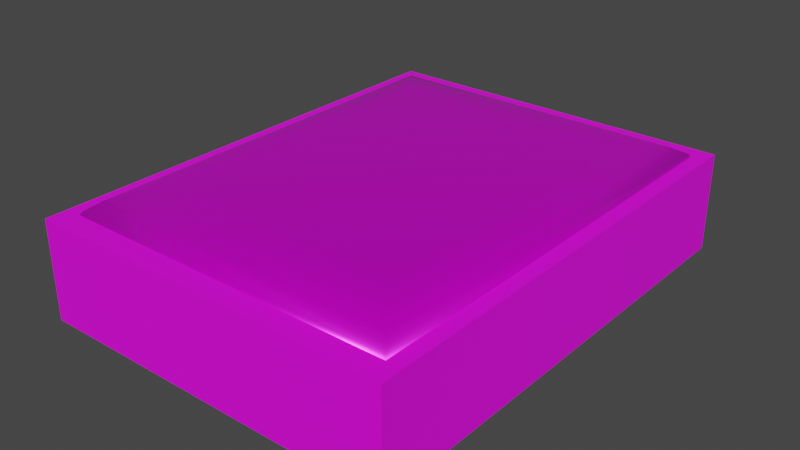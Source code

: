 # Source: PowerGridBox.blend  (saved by Blender 4.1.24; exported with 4.5.12 LTS)
import bpy
from mathutils import Matrix  # noqa: F401  (used for matrix-valued properties, if any)

bpy.ops.wm.read_factory_settings(use_empty=True)
scene = bpy.context.scene
scene.name = 'Scene'

# ---- collections
col_collection = bpy.data.collections.new('Collection'); scene.collection.children.link(col_collection)

# ---- images (referenced by path relative to the original .blend; pixels are not part of the script)
import os
ASSET_DIR = os.environ.get("B2B_ASSET_DIR", "")  # directory of the original .blend (textures are referenced by path, not embedded)
HERE = os.path.dirname(os.path.abspath(__file__))  # packed textures are extracted next to this script under _unpacked/

def load_image(name, relpath, width, height, colorspace="sRGB"):
    """Load a texture the original file referenced (path relative to the .blend, or extracted next to this script)."""
    p = next((c for c in (os.path.join(HERE, relpath), os.path.join(ASSET_DIR, relpath)) if relpath and os.path.exists(c)), "")
    if p:
        img = bpy.data.images.load(p, check_existing=True)
        img.name = name
    else:  # same state as the original file: an image datablock whose file is absent (Cycles renders it pink)
        img = bpy.data.images.new(name, width, height)
        img.source = "FILE"
        img.filepath = "//" + (relpath or name)
    img.colorspace_settings.name = colorspace
    return img
img_metal_png = load_image('Metal.png', 'Metal.png', 1024, 1024, 'sRGB')
img_powergridboxtex = load_image('PowerGridBoxTex_', 'PowerGridBoxTex_.png', 1024, 1024, 'sRGB')
img_electricdoortex__png = load_image('ElectricDoorTex_.png', 'ElectricDoorTex_.png', 1024, 1024, 'sRGB')

# ---- materials (node trees are filled in below, after node groups)
mat_boxtex = bpy.data.materials.new('BoxTex')
mat_door = bpy.data.materials.new('Door')

# ---- material node trees
mat_boxtex.use_nodes = True; mat_boxtex.node_tree.nodes.clear()
_N = mat_boxtex.node_tree.nodes; _L = mat_boxtex.node_tree.links
n0 = _N.new('ShaderNodeBsdfPrincipled'); n0.name = 'Principled BSDF'; n0.location = (10, 300)
n0.distribution = 'GGX'
n0.subsurface_method = 'RANDOM_WALK_SKIN'
n0.inputs[3].default_value = 1.45
n0.inputs[27].default_value = (0.0, 0.0, 0.0, 1.0)
n0.inputs[28].default_value = 1.0
n1 = _N.new('ShaderNodeOutputMaterial'); n1.name = 'Material Output'; n1.location = (300, 300)
n2 = _N.new('ShaderNodeTexImage'); n2.name = 'Image Texture'; n2.location = (-410, 244)
n2.image = img_metal_png
n3 = _N.new('ShaderNodeTexCoord'); n3.name = 'Texture Coordinate'; n3.location = (-1000, 180)
n4 = _N.new('ShaderNodeMapping'); n4.name = 'Mapping'; n4.location = (-744, 246)
n4.inputs[3].default_value = (2.0, 2.0, 5.0)
n5 = _N.new('ShaderNodeTexImage'); n5.name = 'Image Texture.001'; n5.location = (-404, -47)
n5.image = img_powergridboxtex
_L.new(n0.outputs[0], n1.inputs[0])
_L.new(n3.outputs[2], n4.inputs[0])
_L.new(n4.outputs[0], n2.inputs[0])
_L.new(n5.outputs[0], n0.inputs[0])
n1.is_active_output = True
mat_door.use_nodes = True; mat_door.node_tree.nodes.clear()
_N = mat_door.node_tree.nodes; _L = mat_door.node_tree.links
n0 = _N.new('ShaderNodeBsdfPrincipled'); n0.name = 'Principled BSDF'; n0.location = (10, 300)
n0.inputs[1].default_value = 0.4727
n0.inputs[2].default_value = 0.3068
n1 = _N.new('ShaderNodeOutputMaterial'); n1.name = 'Material Output'; n1.location = (300, 300)
n2 = _N.new('ShaderNodeTexImage'); n2.name = 'Image Texture'; n2.location = (-420, 242)
n2.image = img_electricdoortex__png
_L.new(n0.outputs[0], n1.inputs[0])
_L.new(n2.outputs[0], n0.inputs[0])
n1.is_active_output = True

# ---- world
world_world = bpy.data.worlds.new('World'); scene.world = world_world
world_world.use_nodes = True; world_world.node_tree.nodes.clear()
_N = world_world.node_tree.nodes; _L = world_world.node_tree.links
n0 = _N.new('ShaderNodeOutputWorld'); n0.name = 'World Output'; n0.location = (300, 300)
n1 = _N.new('ShaderNodeBackground'); n1.name = 'Background'; n1.location = (10, 300)
n1.inputs[0].default_value = (0.05088, 0.05088, 0.05088, 1.0)
_L.new(n1.outputs[0], n0.inputs[0])
n0.is_active_output = True
world_world.color = (0.05088, 0.05088, 0.05088)
world_world.use_sun_shadow = False
world_world.sun_shadow_jitter_overblur = 0.0

# ---- meshes
me_cube = bpy.data.meshes.new('Cube')
me_cube.from_pydata([(0.4795, 0.6247, -0.1079), (0.4795, -0.6247, -0.1079), (-0.4795, 0.6247, -0.1079), (-0.4795, -0.6247, -0.1079), (0.4795, 0.6247, 0.1496), (0.4795, -0.6247, 0.1496), (-0.4795, 0.6247, 0.1496), (-0.4795, -0.6247, 0.1496), (0.3958, 0.5686, 0.1496), (0.436, 0.5394, 0.1496), (0.4558, 0.5941, 0.1496), (0.4159, 0.5647, 0.1496), (0.4307, 0.554, 0.1496), (0.436, -0.5394, 0.1496), (0.3958, -0.5686, 0.1496), (0.4558, -0.5941, 0.1496), (0.4307, -0.554, 0.1496), (0.4159, -0.5647, 0.1496), (-0.436, 0.5394, 0.1496), (-0.3958, 0.5686, 0.1496), (-0.4558, 0.5941, 0.1496), (-0.4307, 0.554, 0.1496), (-0.4159, 0.5647, 0.1496), (-0.3958, -0.5686, 0.1496), (-0.436, -0.5394, 0.1496), (-0.4558, -0.5941, 0.1496), (-0.4159, -0.5647, 0.1496), (-0.4307, -0.554, 0.1496), (0.436, 0.5394, 0.08962), (0.3958, 0.5686, 0.08962), (0.3958, 0.5394, 0.0651), (0.4307, 0.554, 0.08962), (0.4307, 0.5394, 0.07737), (0.4255, 0.5534, 0.07789), (0.3958, 0.5647, 0.07737), (0.4159, 0.5647, 0.08962), (0.4151, 0.5609, 0.07789), (0.4159, 0.5394, 0.06837), (0.3958, 0.554, 0.06837), (0.4151, 0.5534, 0.07156), (0.436, -0.5394, 0.08962), (0.3958, -0.5394, 0.0651), (0.3958, -0.5686, 0.08962), (0.4307, -0.5394, 0.07737), (0.4307, -0.554, 0.08962), (0.4255, -0.5534, 0.07789), (0.3958, -0.554, 0.06837), (0.4159, -0.5394, 0.06837), (0.4151, -0.5534, 0.07156), (0.4159, -0.5647, 0.08962), (0.3958, -0.5647, 0.07737), (0.4151, -0.5609, 0.07789), (-0.436, 0.5394, 0.08962), (-0.3958, 0.5394, 0.0651), (-0.3958, 0.5686, 0.08962), (-0.4307, 0.5394, 0.07737), (-0.4307, 0.554, 0.08962), (-0.4255, 0.5534, 0.07789), (-0.3958, 0.554, 0.06837), (-0.4159, 0.5394, 0.06837), (-0.4151, 0.5534, 0.07156), (-0.4159, 0.5647, 0.08962), (-0.3958, 0.5647, 0.07737), (-0.4151, 0.5609, 0.07789), (-0.436, -0.5394, 0.08962), (-0.3958, -0.5686, 0.08962), (-0.3958, -0.5394, 0.0651), (-0.4307, -0.554, 0.08962), (-0.4307, -0.5394, 0.07737), (-0.4255, -0.5534, 0.07789), (-0.3958, -0.5647, 0.07737), (-0.4159, -0.5647, 0.08962), (-0.4151, -0.5609, 0.07789), (-0.4159, -0.5394, 0.06837), (-0.3958, -0.554, 0.06837), (-0.4151, -0.5534, 0.07156), (-0.436, 0.5394, 0.1334), (-0.4307, 0.554, 0.1334), (-0.4159, 0.5647, 0.1334), (-0.3958, 0.5686, 0.1334), (0.436, 0.5394, 0.1334), (0.4307, 0.554, 0.1334), (0.4159, 0.5647, 0.1334), (0.3958, 0.5686, 0.1334), (0.3958, -0.5686, 0.1334), (0.4159, -0.5647, 0.1334), (0.4307, -0.554, 0.1334), (0.436, -0.5394, 0.1334), (-0.436, -0.5394, 0.1334), (-0.4307, -0.554, 0.1334), (-0.4159, -0.5647, 0.1334), (-0.3958, -0.5686, 0.1334), (0.3866, 0.5553, 0.1494), (0.4062, 0.5515, 0.1494), (0.4206, 0.5411, 0.1494), (0.4258, 0.5268, 0.1494), (0.4258, -0.5268, 0.1494), (0.4206, -0.5411, 0.1494), (0.4062, -0.5515, 0.1494), (0.3866, -0.5553, 0.1494), (-0.4258, 0.5268, 0.1494), (-0.4206, 0.5411, 0.1494), (-0.4062, 0.5515, 0.1494), (-0.3866, 0.5553, 0.1494), (-0.3866, -0.5553, 0.1494), (-0.4062, -0.5515, 0.1494), (-0.4206, -0.5411, 0.1494), (-0.4258, -0.5268, 0.1494), (-0.4206, 0.541, 0.1336), (-0.4062, 0.5515, 0.1336), (-0.3866, 0.5553, 0.1336), (0.4258, 0.5268, 0.1336), (0.3866, -0.5553, 0.1336), (-0.4258, -0.5268, 0.1336), (-0.4258, 0.5268, 0.1336), (0.4206, 0.541, 0.1336), (0.4062, 0.5515, 0.1336), (0.3866, 0.5553, 0.1336), (0.4062, -0.5515, 0.1336), (0.4206, -0.541, 0.1336), (0.4258, -0.5268, 0.1336), (-0.4206, -0.541, 0.1336), (-0.4062, -0.5515, 0.1336), (-0.3866, -0.5553, 0.1336)], [], [(4, 0, 2, 6), (7, 6, 2, 3), (3, 2, 0, 1), (1, 5, 7, 3), (20, 19, 8, 10, 4, 6), (1, 0, 4, 5), (83, 79, 54, 29), (41, 30, 53, 66), (91, 84, 42, 65), (76, 88, 64, 52), (10, 9, 13, 15, 5, 4), (15, 14, 23, 25, 7, 5), (25, 24, 18, 20, 6, 7), (8, 11, 10), (11, 12, 10), (12, 9, 10), (13, 16, 15), (16, 17, 15), (17, 14, 15), (18, 21, 20), (21, 22, 20), (22, 19, 20), (23, 26, 25), (26, 27, 25), (27, 24, 25), (28, 31, 33, 32), (31, 35, 36, 33), (29, 34, 36, 35), (34, 38, 39, 36), (30, 37, 39, 38), (37, 32, 33, 39), (33, 36, 39), (40, 43, 45, 44), (43, 47, 48, 45), (41, 46, 48, 47), (46, 50, 51, 48), (42, 49, 51, 50), (49, 44, 45, 51), (45, 48, 51), (52, 55, 57, 56), (55, 59, 60, 57), (53, 58, 60, 59), (58, 62, 63, 60), (54, 61, 63, 62), (61, 56, 57, 63), (57, 60, 63), (64, 67, 69, 68), (67, 71, 72, 69), (65, 70, 72, 71), (70, 74, 75, 72), (66, 73, 75, 74), (73, 68, 69, 75), (69, 72, 75), (30, 41, 47, 37), (37, 47, 43, 32), (32, 43, 40, 28), (52, 64, 68, 55), (55, 68, 73, 59), (59, 73, 66, 53), (29, 54, 62, 34), (34, 62, 58, 38), (38, 58, 53, 30), (65, 42, 50, 70), (70, 50, 46, 74), (74, 46, 41, 66), (76, 52, 56, 77), (77, 56, 61, 78), (78, 61, 54, 79), (86, 85, 118, 119), (87, 86, 119, 120), (89, 88, 113, 121), (13, 9, 95, 96), (24, 27, 106, 107), (90, 89, 121, 122), (79, 83, 117, 110), (14, 17, 98, 99), (27, 26, 105, 106), (87, 80, 28, 40), (91, 90, 122, 123), (71, 90, 91, 65), (67, 89, 90, 71), (64, 88, 89, 67), (44, 86, 87, 40), (49, 85, 86, 44), (42, 84, 85, 49), (35, 82, 83, 29), (31, 81, 82, 35), (28, 80, 81, 31), (84, 91, 123, 112), (17, 16, 97, 98), (26, 23, 104, 105), (80, 87, 120, 111), (88, 76, 114, 113), (16, 13, 96, 97), (111, 95, 94, 115), (115, 94, 93, 116), (116, 93, 92, 117), (112, 99, 98, 118), (118, 98, 97, 119), (119, 97, 96, 120), (113, 107, 106, 121), (121, 106, 105, 122), (122, 105, 104, 123), (96, 95, 111, 120), (102, 109, 110, 103), (101, 108, 109, 102), (100, 114, 108, 101), (100, 107, 113, 114), (104, 99, 112, 123), (92, 103, 110, 117), (8, 19, 103, 92), (11, 8, 92, 93), (85, 84, 112, 118), (21, 18, 100, 101), (12, 11, 93, 94), (83, 82, 116, 117), (22, 21, 101, 102), (9, 12, 94, 95), (23, 14, 99, 104), (82, 81, 115, 116), (19, 22, 102, 103), (81, 80, 111, 115), (18, 24, 107, 100), (78, 79, 110, 109), (77, 78, 109, 108), (76, 77, 108, 114)])
me_cube.polygons.foreach_set('use_smooth', [0, 0, 0, 0, 0, 0, 1, 1, 1, 1, 0, 0, 0, 0, 0, 0, 0, 0, 0, 0, 0, 0, 0, 0, 0, 1, 1, 1, 1, 1, 1, 1, 1, 1, 1, 1, 1, 1, 1, 1, 1, 1, 1, 1, 1, 1, 1, 1, 1, 1, 1, 1, 1, 1, 1, 1, 1, 1, 1, 1, 1, 1, 1, 1, 1, 1, 1, 1, 0, 0, 0, 0, 0, 0, 0, 0, 0, 1, 0, 1, 1, 1, 1, 1, 1, 1, 1, 1, 0, 0, 0, 0, 0, 0, 0, 0, 0, 0, 0, 0, 0, 0, 0, 0, 0, 0, 0, 0, 0, 0, 0, 0, 0, 0, 0, 0, 0, 0, 0, 0, 0, 0, 0, 0, 0, 0])
_uv = me_cube.uv_layers.new(name='UVMap')
_uv.uv.foreach_set('vector', [0.2448, 0.5, 0.3672, 0.5, 0.3672, 0.7789, 0.2448, 0.7789, 0.9338, 0.0, 0.9338, 0.5, 0.8114, 0.5, 0.8114, 0.0, 0.5578, 0.0, 0.5578, 0.5, 0.2789, 0.5, 0.2789, 0.0, 0.2448, 0.7789, 0.1224, 0.7789, 0.1224, 0.5, 0.2448, 0.5, 0.006903, 0.4878, 0.02433, 0.4776, 0.2546, 0.4776, 0.272, 0.4878, 0.2789, 0.5, 0.0, 0.5, 0.1224, 0.5, 0.1224, 1.0, 0.0, 1.0, 5.96e-08, 0.5, 0.4612, 0.5058, 0.4612, 0.7361, 0.4404, 0.7361, 0.4404, 0.5058, 0.5636, 0.8927, 0.5636, 0.461, 0.7939, 0.461, 0.7939, 0.8927, 0.4612, 0.7361, 0.4612, 0.5058, 0.482, 0.5058, 0.482, 0.7361, 0.3985, 0.9419, 0.3985, 0.5101, 0.4193, 0.5101, 0.4193, 0.9419, 0.272, 0.4878, 0.2663, 0.4659, 0.2663, 0.03412, 0.272, 0.01225, 0.2789, 0.0, 0.2789, 0.5, 0.272, 0.01225, 0.2546, 0.02243, 0.02433, 0.02243, 0.006903, 0.01225, 5.96e-08, 0.0, 0.2789, 0.0, 0.006903, 0.01225, 0.01264, 0.03412, 0.01264, 0.4659, 0.006903, 0.4878, 0.0, 0.5, 5.96e-08, 0.0, 0.2546, 0.4776, 0.2604, 0.476, 0.272, 0.4878, 0.2604, 0.476, 0.2647, 0.4717, 0.272, 0.4878, 0.2647, 0.4717, 0.2663, 0.4659, 0.272, 0.4878, 0.2663, 0.03412, 0.2647, 0.02828, 0.272, 0.01225, 0.2647, 0.02828, 0.2604, 0.024, 0.272, 0.01225, 0.2604, 0.024, 0.2546, 0.02243, 0.272, 0.01225, 0.01264, 0.4659, 0.01421, 0.4717, 0.006903, 0.4878, 0.01421, 0.4717, 0.01849, 0.476, 0.006903, 0.4878, 0.01849, 0.476, 0.02433, 0.4776, 0.006903, 0.4878, 0.02433, 0.02243, 0.01849, 0.024, 0.006903, 0.01225, 0.01849, 0.024, 0.01421, 0.02828, 0.006903, 0.01225, 0.01421, 0.02828, 0.01264, 0.03412, 0.006903, 0.01225, 0.3777, 0.9419, 0.3776, 0.9477, 0.3719, 0.9475, 0.3718, 0.9419, 0.3776, 0.9477, 0.3773, 0.952, 0.3717, 0.9505, 0.3719, 0.9475, 0.4404, 0.5058, 0.4345, 0.5058, 0.4346, 0.5003, 0.4403, 0.5, 0.4345, 0.5058, 0.4299, 0.5058, 0.4314, 0.5003, 0.4346, 0.5003, 0.5636, 0.461, 0.5578, 0.461, 0.558, 0.4554, 0.5636, 0.4551, 0.3672, 0.9419, 0.3718, 0.9419, 0.3719, 0.9475, 0.3686, 0.9475, 0.3719, 0.9475, 0.3717, 0.9505, 0.3686, 0.9475, 0.3777, 0.5101, 0.3718, 0.5101, 0.3719, 0.5045, 0.3776, 0.5043, 0.3718, 0.5101, 0.3672, 0.5101, 0.3686, 0.5045, 0.3719, 0.5045, 0.5636, 0.8927, 0.5636, 0.8986, 0.558, 0.8983, 0.5578, 0.8927, 0.4926, 0.5058, 0.4879, 0.5058, 0.4878, 0.5003, 0.4911, 0.5003, 0.482, 0.5058, 0.4821, 0.5, 0.4878, 0.5003, 0.4879, 0.5058, 0.3773, 0.5, 0.3776, 0.5043, 0.3719, 0.5045, 0.3717, 0.5015, 0.3719, 0.5045, 0.3686, 0.5045, 0.3717, 0.5015, 0.4193, 0.9419, 0.4252, 0.9419, 0.4251, 0.9475, 0.4194, 0.9477, 0.4252, 0.9419, 0.4299, 0.9419, 0.4284, 0.9475, 0.4251, 0.9475, 0.7939, 0.461, 0.7939, 0.4551, 0.7994, 0.4554, 0.7997, 0.461, 0.4299, 0.7361, 0.4345, 0.7361, 0.4346, 0.7417, 0.4314, 0.7417, 0.4404, 0.7361, 0.4403, 0.7419, 0.4346, 0.7417, 0.4345, 0.7361, 0.4403, 0.7419, 0.44, 0.7462, 0.4344, 0.7447, 0.4346, 0.7417, 0.4344, 0.7447, 0.4314, 0.7417, 0.4346, 0.7417, 0.4193, 0.5101, 0.4194, 0.5043, 0.4251, 0.5045, 0.4252, 0.5101, 0.4825, 0.7462, 0.4821, 0.7419, 0.4878, 0.7417, 0.4881, 0.7447, 0.482, 0.7361, 0.4879, 0.7361, 0.4878, 0.7417, 0.4821, 0.7419, 0.4879, 0.7361, 0.4926, 0.7361, 0.4911, 0.7417, 0.4878, 0.7417, 0.7939, 0.8927, 0.7997, 0.8927, 0.7994, 0.8983, 0.7939, 0.8986, 0.4299, 0.5101, 0.4252, 0.5101, 0.4251, 0.5045, 0.4284, 0.5045, 0.4881, 0.7447, 0.4878, 0.7417, 0.4911, 0.7417, 0.5636, 0.461, 0.5636, 0.8927, 0.5578, 0.8927, 0.5578, 0.461, 0.3672, 0.9419, 0.3672, 0.5101, 0.3718, 0.5101, 0.3718, 0.9419, 0.3718, 0.9419, 0.3718, 0.5101, 0.3777, 0.5101, 0.3777, 0.9419, 0.4193, 0.9419, 0.4193, 0.5101, 0.4252, 0.5101, 0.4252, 0.9419, 0.4252, 0.9419, 0.4252, 0.5101, 0.4299, 0.5101, 0.4299, 0.9419, 0.7997, 0.461, 0.7997, 0.8927, 0.7939, 0.8927, 0.7939, 0.461, 0.4404, 0.5058, 0.4404, 0.7361, 0.4345, 0.7361, 0.4345, 0.5058, 0.4345, 0.5058, 0.4345, 0.7361, 0.4299, 0.7361, 0.4299, 0.5058, 0.5636, 0.4551, 0.7939, 0.4551, 0.7939, 0.461, 0.5636, 0.461, 0.482, 0.7361, 0.482, 0.5058, 0.4879, 0.5058, 0.4879, 0.7361, 0.4879, 0.7361, 0.4879, 0.5058, 0.4926, 0.5058, 0.4926, 0.7361, 0.7939, 0.8986, 0.5636, 0.8986, 0.5636, 0.8927, 0.7939, 0.8927, 0.3985, 0.9419, 0.4193, 0.9419, 0.4194, 0.9477, 0.3986, 0.9477, 0.3986, 0.9477, 0.4194, 0.9477, 0.4198, 0.952, 0.399, 0.952, 0.4611, 0.7419, 0.4403, 0.7419, 0.4404, 0.7361, 0.4612, 0.7361, 0.5594, 0.005847, 0.5636, 0.001565, 0.5665, 0.006848, 0.5623, 0.01103, 0.5578, 0.01169, 0.5594, 0.005847, 0.5623, 0.01103, 0.5608, 0.01674, 0.8098, 0.005847, 0.8114, 0.01169, 0.8084, 0.01674, 0.8069, 0.01103, 0.2663, 0.03412, 0.2663, 0.4659, 0.2633, 0.4608, 0.2633, 0.03917, 0.01264, 0.03412, 0.01421, 0.02828, 0.01714, 0.03346, 0.01561, 0.03917, 0.8056, 0.001565, 0.8098, 0.005847, 0.8069, 0.01103, 0.8027, 0.006848, 0.7997, 0.4551, 0.5695, 0.4551, 0.5722, 0.4498, 0.797, 0.4498, 0.2546, 0.02243, 0.2604, 0.024, 0.2576, 0.02928, 0.2519, 0.02775, 0.01421, 0.02828, 0.01849, 0.024, 0.02132, 0.02928, 0.01714, 0.03346, 0.3985, 0.5101, 0.3985, 0.9419, 0.3777, 0.9419, 0.3777, 0.5101, 0.7997, 0.0, 0.8056, 0.001565, 0.8027, 0.006848, 0.797, 0.00532, 0.4821, 0.7419, 0.4613, 0.7419, 0.4612, 0.7361, 0.482, 0.7361, 0.4194, 0.5043, 0.3986, 0.5043, 0.399, 0.5, 0.4198, 0.5, 0.4193, 0.5101, 0.3985, 0.5101, 0.3986, 0.5043, 0.4194, 0.5043, 0.3776, 0.5043, 0.3984, 0.5043, 0.3985, 0.5101, 0.3777, 0.5101, 0.3773, 0.5, 0.398, 0.5, 0.3984, 0.5043, 0.3776, 0.5043, 0.482, 0.5058, 0.4612, 0.5058, 0.4613, 0.5, 0.4821, 0.5, 0.4403, 0.5, 0.4611, 0.5, 0.4612, 0.5058, 0.4404, 0.5058, 0.3776, 0.9477, 0.3984, 0.9477, 0.398, 0.952, 0.3773, 0.952, 0.3777, 0.9419, 0.3985, 0.9419, 0.3984, 0.9477, 0.3776, 0.9477, 0.5695, 0.0, 0.7997, 0.0, 0.797, 0.00532, 0.5722, 0.00532, 0.2604, 0.024, 0.2647, 0.02828, 0.2618, 0.03346, 0.2576, 0.02928, 0.01849, 0.024, 0.02433, 0.02243, 0.02702, 0.02775, 0.02132, 0.02928, 0.5578, 0.4434, 0.5578, 0.01169, 0.5608, 0.01674, 0.5608, 0.4384, 0.8114, 0.01169, 0.8114, 0.4434, 0.8084, 0.4384, 0.8084, 0.01674, 0.2647, 0.02828, 0.2663, 0.03412, 0.2633, 0.03917, 0.2618, 0.03346, 0.8113, 0.4609, 0.8037, 0.4608, 0.8039, 0.4551, 0.8114, 0.4551, 0.5082, 0.7446, 0.5007, 0.7446, 0.5003, 0.7404, 0.5079, 0.7404, 0.5079, 0.7404, 0.5003, 0.7404, 0.5002, 0.7347, 0.5078, 0.7347, 0.5161, 0.5057, 0.5085, 0.5057, 0.5087, 0.5, 0.5162, 0.5, 0.8114, 0.8924, 0.8039, 0.8924, 0.8035, 0.8882, 0.8111, 0.8882, 0.8111, 0.8882, 0.8035, 0.8882, 0.8034, 0.8825, 0.811, 0.8825, 0.4927, 0.9274, 0.5002, 0.9274, 0.5001, 0.9331, 0.4926, 0.9331, 0.5162, 0.7405, 0.5087, 0.7404, 0.5083, 0.7363, 0.5159, 0.7363, 0.5159, 0.7363, 0.5083, 0.7363, 0.5082, 0.7306, 0.5158, 0.7306, 0.8034, 0.8825, 0.8037, 0.4608, 0.8113, 0.4609, 0.811, 0.8825, 0.5003, 0.5042, 0.5079, 0.5042, 0.5078, 0.5099, 0.5002, 0.5099, 0.5007, 0.5, 0.5082, 0.5, 0.5079, 0.5042, 0.5003, 0.5042, 0.5002, 0.5057, 0.4927, 0.5057, 0.4926, 0.5, 0.5001, 0.5, 0.5002, 0.5057, 0.5002, 0.9274, 0.4927, 0.9274, 0.4927, 0.5057, 0.5082, 0.7306, 0.5085, 0.5057, 0.5161, 0.5057, 0.5158, 0.7306, 0.5002, 0.7347, 0.5002, 0.5099, 0.5078, 0.5099, 0.5078, 0.7347, 0.2546, 0.4776, 0.02433, 0.4776, 0.02702, 0.4722, 0.2519, 0.4722, 0.2604, 0.476, 0.2546, 0.4776, 0.2519, 0.4722, 0.2576, 0.4707, 0.5636, 0.001565, 0.5695, 0.0, 0.5722, 0.00532, 0.5665, 0.006848, 0.01421, 0.4717, 0.01264, 0.4659, 0.01561, 0.4608, 0.01714, 0.4665, 0.2647, 0.4717, 0.2604, 0.476, 0.2576, 0.4707, 0.2618, 0.4665, 0.5695, 0.4551, 0.5636, 0.4536, 0.5665, 0.4483, 0.5722, 0.4498, 0.01849, 0.476, 0.01421, 0.4717, 0.01714, 0.4665, 0.02132, 0.4707, 0.2663, 0.4659, 0.2647, 0.4717, 0.2618, 0.4665, 0.2633, 0.4608, 0.02433, 0.02243, 0.2546, 0.02243, 0.2519, 0.02775, 0.02702, 0.02775, 0.5636, 0.4536, 0.5594, 0.4493, 0.5623, 0.4441, 0.5665, 0.4483, 0.02433, 0.4776, 0.01849, 0.476, 0.02132, 0.4707, 0.02702, 0.4722, 0.5594, 0.4493, 0.5578, 0.4434, 0.5608, 0.4384, 0.5623, 0.4441, 0.01264, 0.4659, 0.01264, 0.03412, 0.01561, 0.03917, 0.01561, 0.4608, 0.8056, 0.4536, 0.7997, 0.4551, 0.797, 0.4498, 0.8027, 0.4483, 0.8098, 0.4493, 0.8056, 0.4536, 0.8027, 0.4483, 0.8069, 0.4441, 0.8114, 0.4434, 0.8098, 0.4493, 0.8069, 0.4441, 0.8084, 0.4384])
me_cube.materials.append(mat_boxtex)
me_cube.use_mirror_vertex_groups = False
me_cube.update()
me_cube_001 = bpy.data.meshes.new('Cube.001')
me_cube_001.from_pydata([(0.3815, 0.4977, 0.1044), (0.3815, -0.4904, 0.1044), (-0.3763, 0.4977, 0.1044), (-0.3763, -0.4904, 0.1044), (0.4472, 0.5833, 0.1324), (0.3115, 0.4064, 0.1991), (0.4368, 0.5698, 0.1579), (0.4074, 0.5315, 0.1795), (0.3634, 0.4741, 0.194), (0.4472, -0.5759, 0.1324), (0.3115, -0.3991, 0.1991), (0.4368, -0.5625, 0.1579), (0.4074, -0.5241, 0.1795), (0.3634, -0.4668, 0.194), (-0.3063, 0.4064, 0.1991), (-0.4419, 0.5833, 0.1324), (-0.3582, 0.4741, 0.194), (-0.4022, 0.5315, 0.1795), (-0.4316, 0.5698, 0.1579), (-0.4419, -0.5759, 0.1324), (-0.3063, -0.3991, 0.1991), (-0.4316, -0.5625, 0.1579), (-0.4022, -0.5241, 0.1795), (-0.3582, -0.4668, 0.194), (-0.4419, -0.5759, 0.1044), (-0.4419, 0.5833, 0.1044), (0.4472, 0.5833, 0.1044), (0.4472, -0.5759, 0.1044), (-0.3763, -0.4904, 0.1619), (-0.3763, 0.4977, 0.1619), (0.3815, 0.4977, 0.1619), (0.3815, -0.4904, 0.1619)], [], [(26, 4, 9, 27), (3, 28, 31, 1), (24, 27, 9, 19), (5, 14, 20, 10), (15, 25, 24, 19), (15, 18, 6, 4), (18, 17, 7, 6), (17, 16, 8, 7), (16, 14, 5, 8), (4, 6, 11, 9), (6, 7, 12, 11), (7, 8, 13, 12), (8, 5, 10, 13), (9, 11, 21, 19), (11, 12, 22, 21), (12, 13, 23, 22), (13, 10, 20, 23), (19, 21, 18, 15), (21, 22, 17, 18), (22, 23, 16, 17), (23, 20, 14, 16), (15, 4, 26, 25), (3, 24, 25, 2), (2, 25, 26, 0), (1, 27, 24, 3), (0, 26, 27, 1), (29, 30, 31, 28), (2, 29, 28, 3), (1, 31, 30, 0), (0, 30, 29, 2)])
me_cube_001.polygons.foreach_set('use_smooth', [True] * 30)
_uv = me_cube_001.uv_layers.new(name='UVMap')
_uv.uv.foreach_set('vector', [0.478, 0.8855, 0.5086, 0.8855, 0.5086, 0.4075, 0.478, 0.4075, 0.8745, 0.4075, 0.8117, 0.4075, 0.8117, 0.8149, 0.8745, 0.8149, 0.5615, 0.4075, 0.5615, 0.8855, 0.592, 0.8855, 0.592, 0.4075, 0.1351, 0.8475, 0.384, 0.8475, 0.384, 0.5073, 0.1351, 0.5073, 0.7812, 0.8855, 0.8117, 0.8855, 0.8117, 0.4075, 0.7812, 0.4075, 0.6977, 0.4075, 0.6695, 0.413, 0.6695, 0.8799, 0.6977, 0.8855, 0.6695, 0.413, 0.6449, 0.4288, 0.6449, 0.8641, 0.6695, 0.8799, 0.4226, 0.9003, 0.4049, 0.876, 0.1141, 0.876, 0.09642, 0.9003, 0.4049, 0.876, 0.384, 0.8475, 0.1351, 0.8475, 0.1141, 0.876, 0.5086, 0.8855, 0.5368, 0.8799, 0.5368, 0.413, 0.5086, 0.4075, 0.5368, 0.8799, 0.5615, 0.8641, 0.5615, 0.4288, 0.5368, 0.413, 0.09642, 0.9003, 0.1141, 0.876, 0.1141, 0.4787, 0.09642, 0.4544, 0.1141, 0.876, 0.1351, 0.8475, 0.1351, 0.5073, 0.1141, 0.4787, 0.592, 0.8855, 0.6202, 0.8799, 0.6202, 0.413, 0.592, 0.4075, 0.6202, 0.8799, 0.6449, 0.8641, 0.6449, 0.4288, 0.6202, 0.413, 0.09642, 0.4544, 0.1141, 0.4787, 0.4049, 0.4787, 0.4226, 0.4544, 0.1141, 0.4787, 0.1351, 0.5073, 0.384, 0.5073, 0.4049, 0.4787, 0.7812, 0.4075, 0.753, 0.413, 0.753, 0.8799, 0.7812, 0.8855, 0.753, 0.413, 0.7283, 0.4288, 0.7283, 0.8641, 0.753, 0.8799, 0.4226, 0.4544, 0.4049, 0.4787, 0.4049, 0.876, 0.4226, 0.9003, 0.4049, 0.4787, 0.384, 0.5073, 0.384, 0.8475, 0.4049, 0.876, 0.6977, 0.4075, 0.6977, 0.8855, 0.7283, 0.8855, 0.7283, 0.4075, 0.03528, 0.03528, 5.698e-08, 4.982e-15, 1.519e-08, 0.478, 0.03528, 0.4427, 0.03528, 0.4427, 1.519e-08, 0.478, 0.478, 0.478, 0.4427, 0.4427, 0.4427, 0.03528, 0.478, 4.179e-08, 5.698e-08, 4.982e-15, 0.03528, 0.03528, 0.4427, 0.4427, 0.478, 0.478, 0.478, 4.179e-08, 0.4427, 0.03528, 0.478, 0.4075, 0.8855, 0.4075, 0.8855, 3.467e-08, 0.478, -9.485e-10, 0.8745, 0.8149, 0.9372, 0.8149, 0.9372, 0.4075, 0.8745, 0.4075, 0.9482, -2.579e-09, 0.8855, -8.065e-09, 0.8855, 0.4075, 0.9482, 0.4075, 0.9372, 0.8149, 1.0, 0.8149, 1.0, 0.4075, 0.9372, 0.4075])
me_cube_001.materials.append(mat_door)
me_cube_001.update()

# ---- objects
ob_mainbox = bpy.data.objects.new('MainBox', me_cube)
ob_boxdoor = bpy.data.objects.new('BoxDoor', me_cube_001)

# ---- transforms, parenting, visibility, modifiers, constraints
ob_mainbox.location = (0.0, 0.0, 0.0)
ob_mainbox.lock_rotations_4d = False
ob_mainbox.empty_display_type = 'ARROWS'
ob_mainbox.lineart.crease_threshold = 0.0
ob_boxdoor.location = (0.0, 0.0, 0.0)

# ---- collection membership
col_collection.objects.link(ob_mainbox)
col_collection.objects.link(ob_boxdoor)

# ---- scene / render settings (as saved in the file)
scene.frame_start = 1; scene.frame_end = 250; scene.frame_set(1)
scene.render.engine = 'CYCLES'
scene.cycles.sampling_pattern = 'TABULATED_SOBOL'
scene.cycles.use_light_tree = False
scene.cycles.bake_type = 'DIFFUSE'
scene.eevee.ray_tracing_options.trace_max_roughness = 0.0
scene.view_settings.view_transform = 'Filmic'
bpy.context.view_layer.update()

# ---- added for rendering (the .blend has no active camera and no usable light): camera, sun
cam_auto = bpy.data.cameras.new('AutoCamera')
cam_auto.lens = 50.0
cam_auto.sensor_width = 36.0
cam_auto.clip_end = 1000.0
ob_auto_camera = bpy.data.objects.new('AutoCamera', cam_auto)
scene.collection.objects.link(ob_auto_camera)
ob_auto_camera.location = (1.48462, -1.78154, 1.23328)
ob_auto_camera.rotation_euler = (1.09748, -7.21219e-08, 0.694738)
scene.camera = ob_auto_camera
light_auto_sun = bpy.data.lights.new('AutoSun', 'SUN')
light_auto_sun.energy = 3.0
light_auto_sun.angle = 0.0523599
ob_auto_sun = bpy.data.objects.new('AutoSun', light_auto_sun)
scene.collection.objects.link(ob_auto_sun)
ob_auto_sun.rotation_euler = (0.872665, 0.174533, 0.523599)
bpy.context.view_layer.update()
